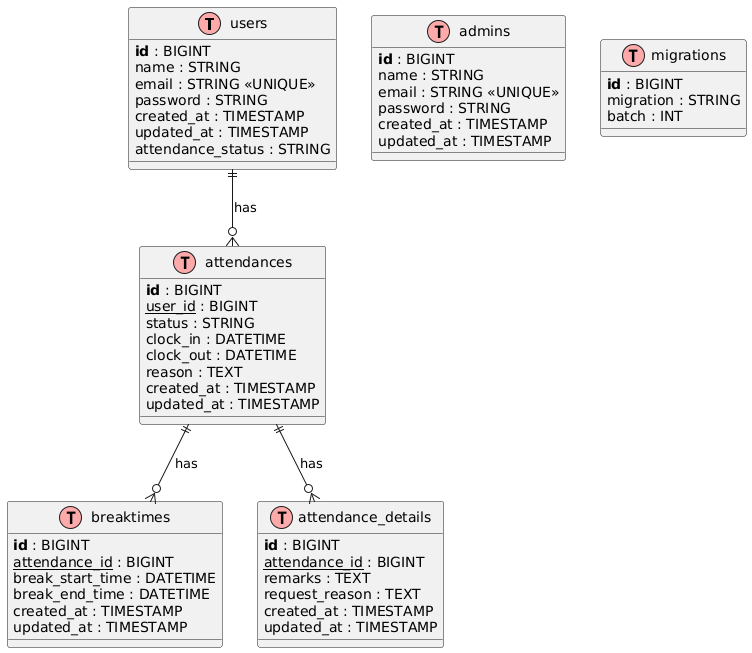

The diagram above was rendered by PlantUML. Its source (embedded in the PNG):
@startuml
!define Table(name,desc) class name as "desc" << (T,#FFAAAA) >>
!define PK(x) <b>x</b>
!define FK(x) <u>x</u>

' -----------------------------
Table(users, "users") {
    PK(id) : BIGINT
    name : STRING
    email : STRING <<UNIQUE>>
    password : STRING
    created_at : TIMESTAMP
    updated_at : TIMESTAMP
    attendance_status : STRING
}

Table(admins, "admins") {
    PK(id) : BIGINT
    name : STRING
    email : STRING <<UNIQUE>>
    password : STRING
    created_at : TIMESTAMP
    updated_at : TIMESTAMP
}

Table(attendances, "attendances") {
    PK(id) : BIGINT
    FK(user_id) : BIGINT
    status : STRING
    clock_in : DATETIME
    clock_out : DATETIME
    reason : TEXT
    created_at : TIMESTAMP
    updated_at : TIMESTAMP
}

Table(breaktimes, "breaktimes") {
    PK(id) : BIGINT
    FK(attendance_id) : BIGINT
    break_start_time : DATETIME
    break_end_time : DATETIME
    created_at : TIMESTAMP
    updated_at : TIMESTAMP
}

Table(attendance_details, "attendance_details") {
    PK(id) : BIGINT
    FK(attendance_id) : BIGINT
    remarks : TEXT
    request_reason : TEXT
    created_at : TIMESTAMP
    updated_at : TIMESTAMP
}

Table(migrations, "migrations") {
    PK(id) : BIGINT
    migration : STRING
    batch : INT
}

' -----------------------------
' リレーション（整列意識して直線）

users ||--o{ attendances : has
attendances ||--o{ breaktimes : has
attendances ||--o{ attendance_details : has
@enduml